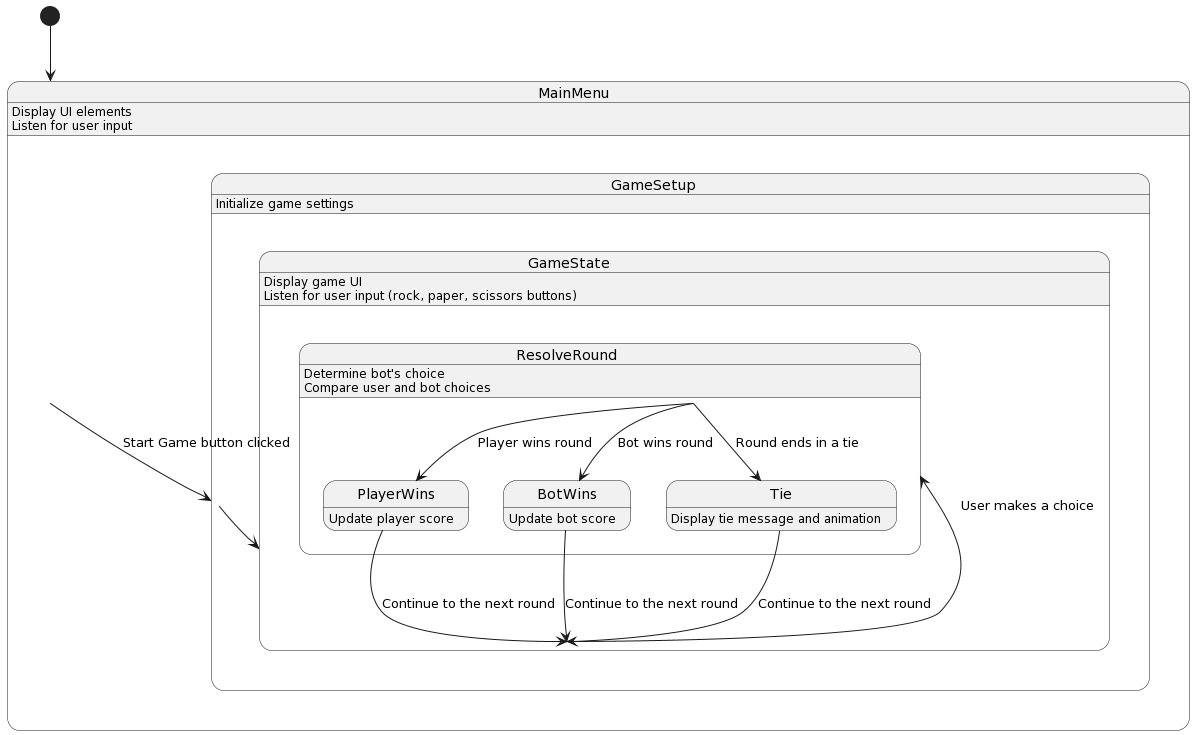

The diagram above was rendered by PlantUML. Its source (embedded in the PNG):
@startuml
[*] --> MainMenu

state MainMenu {
  MainMenu: Display UI elements
  MainMenu: Listen for user input
  MainMenu --> GameSetup: Start Game button clicked
}

state GameSetup {
  GameSetup: Initialize game settings
  GameSetup --> GameState
}

state GameState {
  GameState: Display game UI
  GameState: Listen for user input (rock, paper, scissors buttons)
  GameState --> ResolveRound: User makes a choice
}

state ResolveRound {
  ResolveRound: Determine bot's choice
  ResolveRound: Compare user and bot choices
  ResolveRound --> PlayerWins: Player wins round
  ResolveRound --> BotWins: Bot wins round
  ResolveRound --> Tie: Round ends in a tie
}

state PlayerWins {
  PlayerWins: Update player score
  PlayerWins --> GameState: Continue to the next round
}

state BotWins {
  BotWins: Update bot score
  BotWins --> GameState: Continue to the next round
}

state Tie {
  Tie: Display tie message and animation
  Tie --> GameState: Continue to the next round
}
@enduml